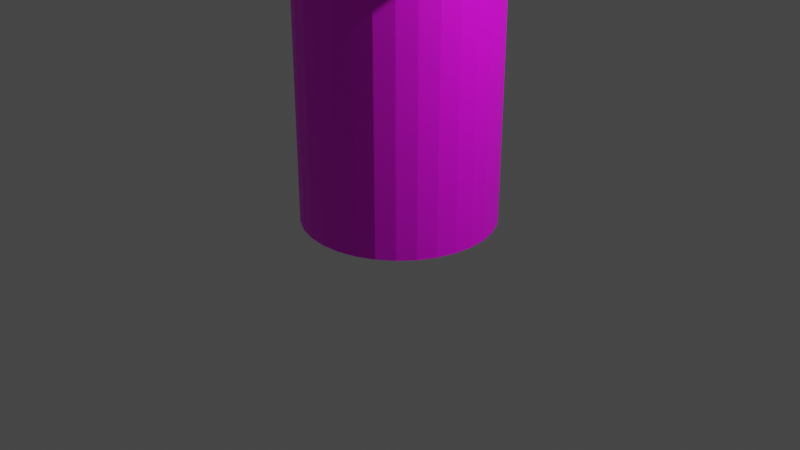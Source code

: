 # Source: tree2.blend  (saved by Blender 2.80.45; exported with 4.5.12 LTS)
import bpy
from mathutils import Matrix  # noqa: F401  (used for matrix-valued properties, if any)

bpy.ops.wm.read_factory_settings(use_empty=True)
scene = bpy.context.scene
scene.name = 'Scene'

# ---- collections
col_collection = bpy.data.collections.new('Collection'); scene.collection.children.link(col_collection)

# ---- images (referenced by path relative to the original .blend; pixels are not part of the script)
import os
ASSET_DIR = os.environ.get("B2B_ASSET_DIR", "")  # directory of the original .blend (textures are referenced by path, not embedded)
HERE = os.path.dirname(os.path.abspath(__file__))  # packed textures are extracted next to this script under _unpacked/

def load_image(name, relpath, width, height, colorspace="sRGB"):
    """Load a texture the original file referenced (path relative to the .blend, or extracted next to this script)."""
    p = next((c for c in (os.path.join(HERE, relpath), os.path.join(ASSET_DIR, relpath)) if relpath and os.path.exists(c)), "")
    if p:
        img = bpy.data.images.load(p, check_existing=True)
        img.name = name
    else:  # same state as the original file: an image datablock whose file is absent (Cycles renders it pink)
        img = bpy.data.images.new(name, width, height)
        img.source = "FILE"
        img.filepath = "//" + (relpath or name)
    img.colorspace_settings.name = colorspace
    return img
img_treetrunk_png = load_image('treetrunk.png', 'treetrunk.png', 1024, 1024, 'sRGB')
img_tree_png = load_image('tree.png', 'tree.png', 1024, 1024, 'sRGB')

# ---- materials (node trees are filled in below, after node groups)
mat_material_002 = bpy.data.materials.new('Material.002')
mat_material_002.use_transparent_shadow = False
mat_material_002.roughness = 0.25
mat_material_001 = bpy.data.materials.new('Material.001')
mat_material_001.use_transparent_shadow = False
mat_material_001.roughness = 0.25

# ---- material node trees
mat_material_002.use_nodes = True; mat_material_002.node_tree.nodes.clear()
_N = mat_material_002.node_tree.nodes; _L = mat_material_002.node_tree.links
n0 = _N.new('ShaderNodeOutputMaterial'); n0.name = 'Material Output'; n0.location = (300, 300)
n1 = _N.new('ShaderNodeBsdfPrincipled'); n1.name = 'Principled BSDF'; n1.location = (10, 300)
n1.distribution = 'GGX'
n1.subsurface_method = 'BURLEY'
n1.inputs[3].default_value = 1.45
n2 = _N.new('ShaderNodeTexImage'); n2.name = 'Image Texture'; n2.location = (-280, 280)
n2.image = img_treetrunk_png
_L.new(n1.outputs[0], n0.inputs[0])
_L.new(n2.outputs[0], n1.inputs[0])
n0.is_active_output = True
mat_material_001.use_nodes = True; mat_material_001.node_tree.nodes.clear()
_N = mat_material_001.node_tree.nodes; _L = mat_material_001.node_tree.links
n0 = _N.new('ShaderNodeOutputMaterial'); n0.name = 'Material Output'; n0.location = (300, 300)
n1 = _N.new('ShaderNodeBsdfPrincipled'); n1.name = 'Principled BSDF'; n1.location = (10, 300)
n1.distribution = 'GGX'
n1.subsurface_method = 'BURLEY'
n1.inputs[3].default_value = 1.45
n2 = _N.new('ShaderNodeTexImage'); n2.name = 'Image Texture'; n2.location = (-280, 280)
n2.image = img_tree_png
_L.new(n1.outputs[0], n0.inputs[0])
_L.new(n2.outputs[0], n1.inputs[0])
n0.is_active_output = True

# ---- world
world_world = bpy.data.worlds.new('World'); scene.world = world_world
world_world.use_nodes = True; world_world.node_tree.nodes.clear()
_N = world_world.node_tree.nodes; _L = world_world.node_tree.links
n0 = _N.new('ShaderNodeOutputWorld'); n0.name = 'World Output'; n0.location = (300, 300)
n1 = _N.new('ShaderNodeBackground'); n1.name = 'Background'; n1.location = (10, 300)
n1.inputs[0].default_value = (0.05088, 0.05088, 0.05088, 1.0)
_L.new(n1.outputs[0], n0.inputs[0])
n0.is_active_output = True
world_world.color = (0.05088, 0.05088, 0.05088)
world_world.use_sun_shadow = False
world_world.sun_shadow_jitter_overblur = 0.0

# ---- cameras
cam_camera = bpy.data.cameras.new('Camera')
cam_camera.clip_end = 100.0
cam_camera.ortho_scale = 7.314
cam_camera.dof.focus_distance = 0.0
cam_camera.dof.aperture_fstop = 128.0

# ---- lights
light_light = bpy.data.lights.new('Light', 'POINT')
light_light.transmission_factor = 0.0
light_light.cutoff_distance = 30.0
light_light.energy = 1000.0
light_light.shadow_buffer_clip_start = 1.001
light_light.shadow_soft_size = 0.1
light_light.shadow_maximum_resolution = 0.006
light_light.use_absolute_resolution = True

# ---- meshes
me_cylinder = bpy.data.meshes.new('Cylinder')
me_cylinder.from_pydata([(0.0, 1.0, -1.0), (0.0, 1.0, 1.0), (0.1951, 0.9808, -1.0), (0.1951, 0.9808, 1.0), (0.3827, 0.9239, -1.0), (0.3827, 0.9239, 1.0), (0.5556, 0.8315, -1.0), (0.5556, 0.8315, 1.0), (0.7071, 0.7071, -1.0), (0.7071, 0.7071, 1.0), (0.8315, 0.5556, -1.0), (0.8315, 0.5556, 1.0), (0.9239, 0.3827, -1.0), (0.9239, 0.3827, 1.0), (0.9808, 0.1951, -1.0), (0.9808, 0.1951, 1.0), (1.0, 7.55e-08, -1.0), (1.0, 7.55e-08, 1.0), (0.9808, -0.1951, -1.0), (0.9808, -0.1951, 1.0), (0.9239, -0.3827, -1.0), (0.9239, -0.3827, 1.0), (0.8315, -0.5556, -1.0), (0.8315, -0.5556, 1.0), (0.7071, -0.7071, -1.0), (0.7071, -0.7071, 1.0), (0.5556, -0.8315, -1.0), (0.5556, -0.8315, 1.0), (0.3827, -0.9239, -1.0), (0.3827, -0.9239, 1.0), (0.1951, -0.9808, -1.0), (0.1951, -0.9808, 1.0), (-3.258e-07, -1.0, -1.0), (-3.258e-07, -1.0, 1.0), (-0.1951, -0.9808, -1.0), (-0.1951, -0.9808, 1.0), (-0.3827, -0.9239, -1.0), (-0.3827, -0.9239, 1.0), (-0.5556, -0.8315, -1.0), (-0.5556, -0.8315, 1.0), (-0.7071, -0.7071, -1.0), (-0.7071, -0.7071, 1.0), (-0.8315, -0.5556, -1.0), (-0.8315, -0.5556, 1.0), (-0.9239, -0.3827, -1.0), (-0.9239, -0.3827, 1.0), (-0.9808, -0.1951, -1.0), (-0.9808, -0.1951, 1.0), (-1.0, 9.656e-07, -1.0), (-1.0, 9.656e-07, 1.0), (-0.9808, 0.1951, -1.0), (-0.9808, 0.1951, 1.0), (-0.9239, 0.3827, -1.0), (-0.9239, 0.3827, 1.0), (-0.8315, 0.5556, -1.0), (-0.8315, 0.5556, 1.0), (-0.7071, 0.7071, -1.0), (-0.7071, 0.7071, 1.0), (-0.5556, 0.8315, -1.0), (-0.5556, 0.8315, 1.0), (-0.3827, 0.9239, -1.0), (-0.3827, 0.9239, 1.0), (-0.1951, 0.9808, -1.0), (-0.1951, 0.9808, 1.0)], [], [(0, 1, 3, 2), (2, 3, 5, 4), (4, 5, 7, 6), (6, 7, 9, 8), (8, 9, 11, 10), (10, 11, 13, 12), (12, 13, 15, 14), (14, 15, 17, 16), (16, 17, 19, 18), (18, 19, 21, 20), (20, 21, 23, 22), (22, 23, 25, 24), (24, 25, 27, 26), (26, 27, 29, 28), (28, 29, 31, 30), (30, 31, 33, 32), (32, 33, 35, 34), (34, 35, 37, 36), (36, 37, 39, 38), (38, 39, 41, 40), (40, 41, 43, 42), (42, 43, 45, 44), (44, 45, 47, 46), (46, 47, 49, 48), (48, 49, 51, 50), (50, 51, 53, 52), (52, 53, 55, 54), (54, 55, 57, 56), (56, 57, 59, 58), (58, 59, 61, 60), (3, 1, 63, 61, 59, 57, 55, 53, 51, 49, 47, 45, 43, 41, 39, 37, 35, 33, 31, 29, 27, 25, 23, 21, 19, 17, 15, 13, 11, 9, 7, 5), (60, 61, 63, 62), (62, 63, 1, 0), (0, 2, 4, 6, 8, 10, 12, 14, 16, 18, 20, 22, 24, 26, 28, 30, 32, 34, 36, 38, 40, 42, 44, 46, 48, 50, 52, 54, 56, 58, 60, 62)])
_uv = me_cylinder.uv_layers.new(name='UVMap')
_uv.uv.foreach_set('vector', [1.0, 0.5, 1.0, 1.0, 0.9688, 1.0, 0.9688, 0.5, 0.9688, 0.5, 0.9688, 1.0, 0.9375, 1.0, 0.9375, 0.5, 0.9375, 0.5, 0.9375, 1.0, 0.9062, 1.0, 0.9062, 0.5, 0.9062, 0.5, 0.9062, 1.0, 0.875, 1.0, 0.875, 0.5, 0.875, 0.5, 0.875, 1.0, 0.8438, 1.0, 0.8438, 0.5, 0.8438, 0.5, 0.8438, 1.0, 0.8125, 1.0, 0.8125, 0.5, 0.8125, 0.5, 0.8125, 1.0, 0.7812, 1.0, 0.7812, 0.5, 0.7812, 0.5, 0.7812, 1.0, 0.75, 1.0, 0.75, 0.5, 0.75, 0.5, 0.75, 1.0, 0.7188, 1.0, 0.7188, 0.5, 0.7188, 0.5, 0.7188, 1.0, 0.6875, 1.0, 0.6875, 0.5, 0.6875, 0.5, 0.6875, 1.0, 0.6562, 1.0, 0.6562, 0.5, 0.6562, 0.5, 0.6562, 1.0, 0.625, 1.0, 0.625, 0.5, 0.625, 0.5, 0.625, 1.0, 0.5938, 1.0, 0.5938, 0.5, 0.5938, 0.5, 0.5938, 1.0, 0.5625, 1.0, 0.5625, 0.5, 0.5625, 0.5, 0.5625, 1.0, 0.5312, 1.0, 0.5312, 0.5, 0.5312, 0.5, 0.5312, 1.0, 0.5, 1.0, 0.5, 0.5, 0.5, 0.5, 0.5, 1.0, 0.4688, 1.0, 0.4688, 0.5, 0.4688, 0.5, 0.4688, 1.0, 0.4375, 1.0, 0.4375, 0.5, 0.4375, 0.5, 0.4375, 1.0, 0.4062, 1.0, 0.4062, 0.5, 0.4062, 0.5, 0.4062, 1.0, 0.375, 1.0, 0.375, 0.5, 0.375, 0.5, 0.375, 1.0, 0.3438, 1.0, 0.3438, 0.5, 0.3438, 0.5, 0.3438, 1.0, 0.3125, 1.0, 0.3125, 0.5, 0.3125, 0.5, 0.3125, 1.0, 0.2812, 1.0, 0.2812, 0.5, 0.2812, 0.5, 0.2812, 1.0, 0.25, 1.0, 0.25, 0.5, 0.25, 0.5, 0.25, 1.0, 0.2188, 1.0, 0.2188, 0.5, 0.2188, 0.5, 0.2188, 1.0, 0.1875, 1.0, 0.1875, 0.5, 0.1875, 0.5, 0.1875, 1.0, 0.1562, 1.0, 0.1562, 0.5, 0.1562, 0.5, 0.1562, 1.0, 0.125, 1.0, 0.125, 0.5, 0.125, 0.5, 0.125, 1.0, 0.09375, 1.0, 0.09375, 0.5, 0.09375, 0.5, 0.09375, 1.0, 0.0625, 1.0, 0.0625, 0.5, 0.2968, 0.4854, 0.25, 0.49, 0.2032, 0.4854, 0.1582, 0.4717, 0.1167, 0.4496, 0.08029, 0.4197, 0.05045, 0.3833, 0.02827, 0.3418, 0.01461, 0.2968, 0.01, 0.25, 0.01461, 0.2032, 0.02827, 0.1582, 0.05045, 0.1167, 0.08029, 0.08029, 0.1167, 0.05045, 0.1582, 0.02827, 0.2032, 0.01461, 0.25, 0.01, 0.2968, 0.01461, 0.3418, 0.02827, 0.3833, 0.05045, 0.4197, 0.08029, 0.4496, 0.1167, 0.4717, 0.1582, 0.4854, 0.2032, 0.49, 0.25, 0.4854, 0.2968, 0.4717, 0.3418, 0.4496, 0.3833, 0.4197, 0.4197, 0.3833, 0.4496, 0.3418, 0.4717, 0.0625, 0.5, 0.0625, 1.0, 0.03125, 1.0, 0.03125, 0.5, 0.03125, 0.5, 0.03125, 1.0, 0.0, 1.0, 0.0, 0.5, 0.75, 0.49, 0.7968, 0.4854, 0.8418, 0.4717, 0.8833, 0.4496, 0.9197, 0.4197, 0.9496, 0.3833, 0.9717, 0.3418, 0.9854, 0.2968, 0.99, 0.25, 0.9854, 0.2032, 0.9717, 0.1582, 0.9496, 0.1167, 0.9197, 0.08029, 0.8833, 0.05045, 0.8418, 0.02827, 0.7968, 0.01461, 0.75, 0.01, 0.7032, 0.01461, 0.6582, 0.02827, 0.6167, 0.05045, 0.5803, 0.08029, 0.5504, 0.1167, 0.5283, 0.1582, 0.5146, 0.2032, 0.51, 0.25, 0.5146, 0.2968, 0.5283, 0.3418, 0.5504, 0.3833, 0.5803, 0.4197, 0.6167, 0.4496, 0.6582, 0.4717, 0.7032, 0.4854])
me_cylinder.materials.append(mat_material_002)
me_cylinder.use_remesh_preserve_volume = False
me_cylinder.use_remesh_preserve_attributes = False
me_cylinder.use_mirror_vertex_groups = False
me_cylinder.update()
me_icosphere = bpy.data.meshes.new('Icosphere')
me_icosphere.from_pydata([(0.0, 0.0, -1.0), (0.7236, -0.5257, -0.4472), (-0.2764, -0.8506, -0.4472), (-0.8944, 0.0, -0.4472), (-0.2764, 0.8506, -0.4472), (0.7236, 0.5257, -0.4472), (0.2939, -0.6976, 0.4472), (-0.7236, -0.5257, 0.4472), (-0.8511, 0.5257, 0.4472), (0.06815, 0.8506, 0.4472), (0.8944, 0.0, 0.4472), (0.0, 0.0, 1.136), (-0.1625, -0.5, -0.8507), (0.4253, -0.309, -0.8507), (0.2629, -0.809, -0.5257), (0.8506, 0.0, -0.5257), (0.4253, 0.309, -0.8507), (-0.5257, 0.0, -0.8507), (-0.6882, -0.5, -0.5257), (-0.1625, 0.5, -0.8507), (-0.6882, 0.5, -0.5257), (0.2629, 0.809, -0.5257), (0.9511, -0.309, 0.0), (0.8514, 0.309, 0.1292), (0.1373, -1.0, 0.0), (0.6053, -0.656, 0.0), (-0.658, -0.309, 0.0), (-0.5878, -0.809, 0.0), (-0.7153, 0.809, 0.0), (-0.7855, 0.309, 0.0), (0.2799, 0.809, 0.1292), (0.0, 1.0, 0.0), (0.5684, -0.6106, 0.5257), (-0.2629, -0.809, 0.5257), (-0.5576, 0.0, 0.5257), (-0.2629, 0.809, 0.5257), (0.3803, 0.5, 0.655), (0.1625, -0.7636, 0.8507), (0.5257, -0.2636, 0.9872), (-0.4253, -0.309, 0.8507), (-0.4253, 0.309, 0.8507), (0.1625, 0.5, 0.9872)], [], [(0, 13, 12), (1, 13, 15), (0, 12, 17), (0, 17, 19), (0, 19, 16), (1, 15, 22), (2, 14, 24), (3, 18, 26), (4, 20, 28), (5, 21, 30), (1, 22, 25), (2, 24, 27), (3, 26, 29), (4, 28, 31), (5, 30, 23), (6, 32, 37), (7, 33, 39), (8, 34, 40), (9, 35, 41), (10, 36, 38), (38, 41, 11), (38, 36, 41), (36, 9, 41), (41, 40, 11), (41, 35, 40), (35, 8, 40), (40, 39, 11), (40, 34, 39), (34, 7, 39), (39, 37, 11), (39, 33, 37), (33, 6, 37), (37, 38, 11), (37, 32, 38), (32, 10, 38), (23, 36, 10), (23, 30, 36), (30, 9, 36), (31, 35, 9), (31, 28, 35), (28, 8, 35), (29, 34, 8), (29, 26, 34), (26, 7, 34), (27, 33, 7), (27, 24, 33), (24, 6, 33), (25, 32, 6), (25, 22, 32), (22, 10, 32), (30, 31, 9), (30, 21, 31), (21, 4, 31), (28, 29, 8), (28, 20, 29), (20, 3, 29), (26, 27, 7), (26, 18, 27), (18, 2, 27), (24, 25, 6), (24, 14, 25), (14, 1, 25), (22, 23, 10), (22, 15, 23), (15, 5, 23), (16, 21, 5), (16, 19, 21), (19, 4, 21), (19, 20, 4), (19, 17, 20), (17, 3, 20), (17, 18, 3), (17, 12, 18), (12, 2, 18), (15, 16, 5), (15, 13, 16), (13, 0, 16), (12, 14, 2), (12, 13, 14), (13, 1, 14)])
_uv = me_icosphere.uv_layers.new(name='UVMap')
_uv.uv.foreach_set('vector', [0.8182, 0.0, 0.7727, 0.07873, 0.8636, 0.07873, 0.7273, 0.1575, 0.6818, 0.07873, 0.6364, 0.1575, 0.09091, 0.0, 0.04545, 0.07873, 0.1364, 0.07873, 0.2727, 0.0, 0.2273, 0.07873, 0.3182, 0.07873, 0.4545, 0.0, 0.4091, 0.07873, 0.5, 0.07873, 0.7273, 0.1575, 0.6364, 0.1575, 0.6818, 0.2362, 0.9091, 0.1575, 0.8182, 0.1575, 0.8636, 0.2362, 0.1818, 0.1575, 0.09091, 0.1575, 0.1364, 0.2362, 0.3636, 0.1575, 0.2727, 0.1575, 0.3182, 0.2362, 0.5455, 0.1575, 0.4545, 0.1575, 0.5, 0.2362, 0.7273, 0.1575, 0.6818, 0.2362, 0.7727, 0.2362, 0.9091, 0.1575, 0.8636, 0.2362, 0.9545, 0.2362, 0.1818, 0.1575, 0.1364, 0.2362, 0.2273, 0.2362, 0.3636, 0.1575, 0.3182, 0.2362, 0.4091, 0.2362, 0.5455, 0.1575, 0.5, 0.2362, 0.5909, 0.2362, 0.8182, 0.3149, 0.7273, 0.3149, 0.7727, 0.3937, 1.0, 0.3149, 0.9091, 0.3149, 0.9545, 0.3937, 0.2727, 0.3149, 0.1818, 0.3149, 0.2273, 0.3937, 0.4545, 0.3149, 0.3636, 0.3149, 0.4091, 0.3937, 0.6364, 0.3149, 0.5455, 0.3149, 0.5909, 0.3937, 0.5909, 0.3937, 0.5, 0.3937, 0.5455, 0.4724, 0.5909, 0.3937, 0.5455, 0.3149, 0.5, 0.3937, 0.5455, 0.3149, 0.4545, 0.3149, 0.5, 0.3937, 0.4091, 0.3937, 0.3182, 0.3937, 0.3636, 0.4724, 0.4091, 0.3937, 0.3636, 0.3149, 0.3182, 0.3937, 0.3636, 0.3149, 0.2727, 0.3149, 0.3182, 0.3937, 0.2273, 0.3937, 0.1364, 0.3937, 0.1818, 0.4724, 0.2273, 0.3937, 0.1818, 0.3149, 0.1364, 0.3937, 0.1818, 0.3149, 0.09091, 0.3149, 0.1364, 0.3937, 0.9545, 0.3937, 0.8636, 0.3937, 0.9091, 0.4724, 0.9545, 0.3937, 0.9091, 0.3149, 0.8636, 0.3937, 0.9091, 0.3149, 0.8182, 0.3149, 0.8636, 0.3937, 0.7727, 0.3937, 0.6818, 0.3937, 0.7273, 0.4724, 0.7727, 0.3937, 0.7273, 0.3149, 0.6818, 0.3937, 0.7273, 0.3149, 0.6364, 0.3149, 0.6818, 0.3937, 0.5909, 0.2362, 0.5455, 0.3149, 0.6364, 0.3149, 0.5909, 0.2362, 0.5, 0.2362, 0.5455, 0.3149, 0.5, 0.2362, 0.4545, 0.3149, 0.5455, 0.3149, 0.4091, 0.2362, 0.3636, 0.3149, 0.4545, 0.3149, 0.4091, 0.2362, 0.3182, 0.2362, 0.3636, 0.3149, 0.3182, 0.2362, 0.2727, 0.3149, 0.3636, 0.3149, 0.2273, 0.2362, 0.1818, 0.3149, 0.2727, 0.3149, 0.2273, 0.2362, 0.1364, 0.2362, 0.1818, 0.3149, 0.1364, 0.2362, 0.09091, 0.3149, 0.1818, 0.3149, 0.9545, 0.2362, 0.9091, 0.3149, 1.0, 0.3149, 0.9545, 0.2362, 0.8636, 0.2362, 0.9091, 0.3149, 0.8636, 0.2362, 0.8182, 0.3149, 0.9091, 0.3149, 0.7727, 0.2362, 0.7273, 0.3149, 0.8182, 0.3149, 0.7727, 0.2362, 0.6818, 0.2362, 0.7273, 0.3149, 0.6818, 0.2362, 0.6364, 0.3149, 0.7273, 0.3149, 0.5, 0.2362, 0.4091, 0.2362, 0.4545, 0.3149, 0.5, 0.2362, 0.4545, 0.1575, 0.4091, 0.2362, 0.4545, 0.1575, 0.3636, 0.1575, 0.4091, 0.2362, 0.3182, 0.2362, 0.2273, 0.2362, 0.2727, 0.3149, 0.3182, 0.2362, 0.2727, 0.1575, 0.2273, 0.2362, 0.2727, 0.1575, 0.1818, 0.1575, 0.2273, 0.2362, 0.1364, 0.2362, 0.04545, 0.2362, 0.09091, 0.3149, 0.1364, 0.2362, 0.09091, 0.1575, 0.04545, 0.2362, 0.09091, 0.1575, 0.0, 0.1575, 0.04545, 0.2362, 0.8636, 0.2362, 0.7727, 0.2362, 0.8182, 0.3149, 0.8636, 0.2362, 0.8182, 0.1575, 0.7727, 0.2362, 0.8182, 0.1575, 0.7273, 0.1575, 0.7727, 0.2362, 0.6818, 0.2362, 0.5909, 0.2362, 0.6364, 0.3149, 0.6818, 0.2362, 0.6364, 0.1575, 0.5909, 0.2362, 0.6364, 0.1575, 0.5455, 0.1575, 0.5909, 0.2362, 0.5, 0.07873, 0.4545, 0.1575, 0.5455, 0.1575, 0.5, 0.07873, 0.4091, 0.07873, 0.4545, 0.1575, 0.4091, 0.07873, 0.3636, 0.1575, 0.4545, 0.1575, 0.3182, 0.07873, 0.2727, 0.1575, 0.3636, 0.1575, 0.3182, 0.07873, 0.2273, 0.07873, 0.2727, 0.1575, 0.2273, 0.07873, 0.1818, 0.1575, 0.2727, 0.1575, 0.1364, 0.07873, 0.09091, 0.1575, 0.1818, 0.1575, 0.1364, 0.07873, 0.04545, 0.07873, 0.09091, 0.1575, 0.04545, 0.07873, 0.0, 0.1575, 0.09091, 0.1575, 0.6364, 0.1575, 0.5909, 0.07873, 0.5455, 0.1575, 0.6364, 0.1575, 0.6818, 0.07873, 0.5909, 0.07873, 0.6818, 0.07873, 0.6364, 0.0, 0.5909, 0.07873, 0.8636, 0.07873, 0.8182, 0.1575, 0.9091, 0.1575, 0.8636, 0.07873, 0.7727, 0.07873, 0.8182, 0.1575, 0.7727, 0.07873, 0.7273, 0.1575, 0.8182, 0.1575])
me_icosphere.materials.append(mat_material_001)
me_icosphere.use_remesh_preserve_volume = False
me_icosphere.use_remesh_preserve_attributes = False
me_icosphere.use_mirror_vertex_groups = False
me_icosphere.update()

# ---- objects
ob_light = bpy.data.objects.new('Light', light_light)
ob_camera = bpy.data.objects.new('Camera', cam_camera)
ob_cylinder = bpy.data.objects.new('Cylinder', me_cylinder)
ob_icosphere = bpy.data.objects.new('Icosphere', me_icosphere)

# ---- transforms, parenting, visibility, modifiers, constraints
ob_light.location = (4.076, 1.005, 5.904)
ob_light.rotation_euler = (0.6503, 0.05522, 1.866)
ob_light.lock_rotations_4d = False
ob_light.empty_display_type = 'ARROWS'
ob_light.color = (0.0, 0.0, 0.0, 0.0)
ob_light.lineart.crease_threshold = 0.0
ob_camera.location = (7.359, -6.926, 4.958)
ob_camera.rotation_euler = (1.109, 0.0, 0.8149)
ob_camera.lock_rotations_4d = False
ob_camera.empty_display_type = 'ARROWS'
ob_camera.color = (0.0, 0.0, 0.0, 0.0)
ob_camera.display_type = 'WIRE'
ob_camera.lineart.crease_threshold = 0.0
ob_cylinder.location = (0.0, 0.0, 1.806)
ob_cylinder.scale = (1.0, 1.0, 1.754)
ob_cylinder.lineart.crease_threshold = 0.0
ob_icosphere.location = (0.0, 0.0, 10.25)
ob_icosphere.scale = (3.278, 3.562, 8.256)
ob_icosphere.lineart.crease_threshold = 0.0

# ---- collection membership
col_collection.objects.link(ob_light)
col_collection.objects.link(ob_camera)
col_collection.objects.link(ob_cylinder)
col_collection.objects.link(ob_icosphere)

# ---- scene / render settings (as saved in the file)
scene.camera = ob_camera
scene.frame_start = 1; scene.frame_end = 250; scene.frame_set(1)
scene.render.engine = 'BLENDER_EEVEE_NEXT'
scene.cycles.use_denoising = False
scene.cycles.samples = 128
scene.cycles.sampling_pattern = 'TABULATED_SOBOL'
scene.cycles.use_adaptive_sampling = False
scene.cycles.use_light_tree = False
scene.view_settings.view_transform = 'Filmic'
bpy.context.view_layer.update()
